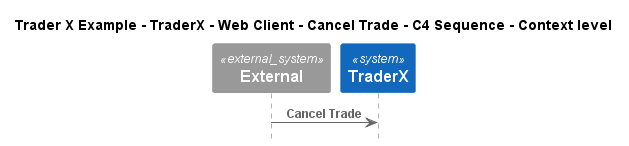

The diagram above was rendered by PlantUML. Its source (embedded in the PNG):
@startuml
!include ..\..\..\..\..\..\..\.c4s\C4_Sequence.puml

title Trader X Example - TraderX - Web Client - Cancel Trade - C4 Sequence - Context level

System_Ext(C4InterFlow.SoftwareSystems.ExternalSystem, "External", "")
System(TraderXExample.SoftwareSystems.TraderX, "TraderX", "TraderX")

Rel(C4InterFlow.SoftwareSystems.ExternalSystem, TraderXExample.SoftwareSystems.TraderX, "Cancel Trade")


@enduml